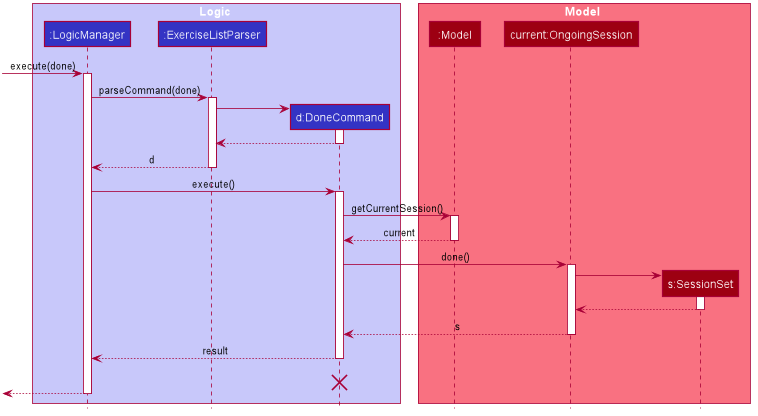

The diagram above was rendered by PlantUML. Its source (embedded in the PNG):
@startuml








skinparam BackgroundColor #FFFFFFF

skinparam Shadowing false

skinparam Class {
    FontColor #FFFFFF
    BorderThickness 1
    BorderColor #FFFFFF
    StereotypeFontColor #FFFFFF
    FontName Arial
}

skinparam Actor {
    BorderColor #000000
    Color #000000
    FontName Arial
}

skinparam Sequence {
    MessageAlign center
    BoxFontSize 15
    BoxPadding 0
    BoxFontColor #FFFFFF
    FontName Arial
}

skinparam Participant {
    FontColor #FFFFFFF
    Padding 20
}

skinparam MinClassWidth 50
skinparam ParticipantPadding 10
skinparam Shadowing false
skinparam DefaultTextAlignment center
skinparam packageStyle Rectangle

hide footbox
hide members
hide circle

box Logic #C8C8FA
participant ":LogicManager" as LogicManager #3333C4
participant ":ExerciseListParser" as ExerciseListParser #3333C4
participant "d:DoneCommand" as DoneCommand #3333C4
end box

box Model #F97181
participant ":Model" as Model #9D0012
participant "current:OngoingSession" as OngoingSession #9D0012
participant "s:SessionSet" as SessionSet #9D0012
end box
[-> LogicManager : execute(done)
activate LogicManager

LogicManager -> ExerciseListParser : parseCommand(done)
activate ExerciseListParser

create DoneCommand
ExerciseListParser -> DoneCommand
activate DoneCommand

DoneCommand --> ExerciseListParser
deactivate DoneCommand

ExerciseListParser --> LogicManager : d
deactivate ExerciseListParser

LogicManager -> DoneCommand : execute()
activate DoneCommand

DoneCommand -> Model : getCurrentSession()
activate Model



Model --> DoneCommand : current
deactivate Model

DoneCommand -> OngoingSession : done()
activate OngoingSession

create SessionSet
OngoingSession -> SessionSet
activate SessionSet
SessionSet --> OngoingSession
deactivate SessionSet

OngoingSession --> DoneCommand : s
deactivate OngoingSession

DoneCommand --> LogicManager : result
deactivate DoneCommand
DoneCommand -[hidden]-> LogicManager : result
destroy DoneCommand

[<--LogicManager
deactivate LogicManager
@enduml